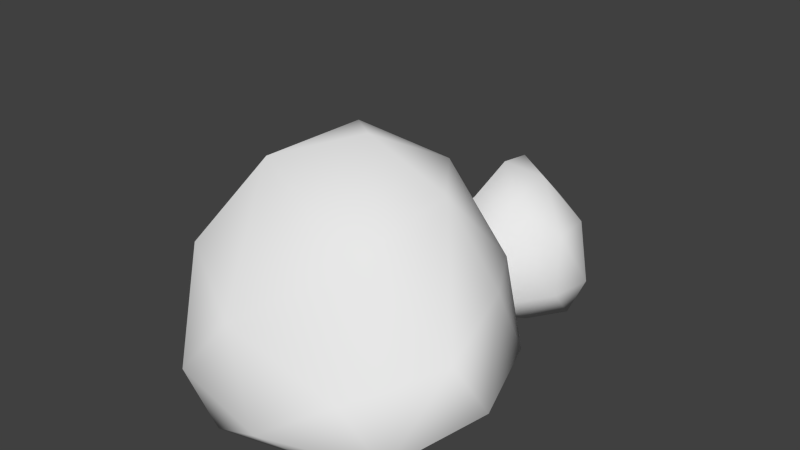 # Source: RockSmallA.blend  (saved by Blender 2.76.0; exported with 4.5.12 LTS)
import bpy
from mathutils import Matrix  # noqa: F401  (used for matrix-valued properties, if any)

bpy.ops.wm.read_factory_settings(use_empty=True)
scene = bpy.context.scene
scene.name = 'Scene'

# ---- collections
col_collection_1 = bpy.data.collections.new('Collection 1'); scene.collection.children.link(col_collection_1)

# ---- materials (node trees are filled in below, after node groups)
mat_rocksbmat = bpy.data.materials.new('RocksBMat')
mat_rocksbmat.alpha_threshold = 0.0
mat_rocksbmat.roughness = 0.5

# ---- material node trees
mat_rocksbmat.use_nodes = True; mat_rocksbmat.node_tree.nodes.clear()
_N = mat_rocksbmat.node_tree.nodes; _L = mat_rocksbmat.node_tree.links
n0 = _N.new('ShaderNodeOutputMaterial'); n0.name = 'Material Output'; n0.location = (300, 300)
n1 = _N.new('ShaderNodeBsdfDiffuse'); n1.name = 'Diffuse BSDF'; n1.location = (10, 300)
_L.new(n1.outputs[0], n0.inputs[0])
n0.is_active_output = True

# ---- world
world_world = bpy.data.worlds.new('World'); scene.world = world_world
world_world.color = (0.05088, 0.05088, 0.05088)
world_world.use_sun_shadow = False
world_world.sun_shadow_jitter_overblur = 0.0
world_world.cycles.sampling_method = 'MANUAL'
world_world.cycles.sample_map_resolution = 256

# ---- meshes
me_icosphere_001 = bpy.data.meshes.new('Icosphere.001')
me_icosphere_001.from_pydata([(0.2208, -1.036, -1.005), (0.1302, -1.841, -0.9112), (-0.1501, -1.054, -0.8839), (0.05477, -0.1435, -0.9194), (0.5722, -0.3419, -0.884), (0.6372, -1.344, -0.9186), (-0.0468, -1.627, 0.04829), (-0.0833, -0.4403, 0.02686), (0.3814, -0.1162, -0.2268), (0.7012, -0.7138, -0.1701), (0.5272, -1.657, -0.5294), (0.3161, -0.9548, 0.6382), (0.006428, -1.092, -1.005), (0.1597, -1.495, -0.996), (-0.04226, -1.567, -0.9283), (0.4406, -1.66, -0.9578), (0.4229, -1.187, -0.996), (0.1252, -0.5494, -0.994), (-0.09546, -0.5114, -0.9576), (0.414, -0.5866, -1.005), (0.3154, -0.2085, -0.9576), (0.6713, -0.7134, -0.9283), (0.3263, -1.903, -0.7488), (0.6882, -1.64, -0.7894), (-0.1514, -1.41, -0.5385), (0.01209, -1.877, -0.5949), (-0.06089, -0.1476, -0.5704), (-0.1938, -0.703, -0.5687), (0.4973, -0.1404, -0.6728), (0.1893, 0.02157, -0.5818), (0.81, -1.053, -0.6728), (0.6908, -0.4346, -0.6727), (0.1725, -1.795, -0.2237), (-0.09802, -1.019, 0.07652), (0.1369, -0.127, 0.05003), (0.5944, -0.3656, -0.1616), (0.7492, -1.231, -0.3306), (0.09386, -1.307, 0.5159), (0.3951, -1.28, 0.05508), (0.1285, -0.6488, 0.5338), (0.3931, -0.4352, 0.3616), (0.5391, -0.8026, 0.3423), (-0.2066, 0.07754, -0.9935), (-0.3529, 0.3288, -0.9517), (-0.1233, 0.3384, -0.9395), (0.01833, -0.01683, -0.9553), (-0.1443, -0.3285, -0.9395), (-0.3684, -0.1385, -0.955), (-0.267, 0.4014, -0.5235), (-0.01114, 0.1483, -0.533), (-0.05257, -0.2494, -0.6462), (-0.252, -0.3306, -0.6209), (-0.4078, 0.01106, -0.7813), (-0.2119, -0.007513, -0.2602), (-0.168, 0.2391, -0.9935), (-0.2877, 0.2273, -0.9895), (-0.2555, 0.3841, -0.9593), (-0.3881, 0.07166, -0.9725), (-0.2854, -0.02693, -0.9895), (-0.08274, 0.02958, -0.9886), (-0.02308, 0.1734, -0.9724), (-0.1582, -0.1616, -0.9935), (-0.05631, -0.182, -0.9724), (-0.2449, -0.3101, -0.9593), (-0.4118, 0.2077, -0.8792), (-0.4419, -0.1044, -0.8973), (-0.1971, 0.4228, -0.7853), (-0.3327, 0.4191, -0.8105), (0.0446, 0.0642, -0.7996), (-0.03995, 0.2864, -0.7988), (-0.08477, -0.3239, -0.8453), (0.02119, -0.1486, -0.8046), (-0.3483, -0.3263, -0.8453), (-0.1914, -0.3889, -0.8452), (-0.3532, 0.2888, -0.6448), (-0.1282, 0.2942, -0.5109), (0.002507, -0.07757, -0.5227), (-0.1544, -0.3383, -0.6171), (-0.3711, -0.2425, -0.6926), (-0.2332, 0.2289, -0.3148), (-0.2983, 0.0141, -0.5204), (-0.1042, 0.05059, -0.3068), (-0.1217, -0.1826, -0.3836), (-0.2325, -0.1976, -0.3923), (0.2507, 0.6343, -1.024), (0.05843, 0.9644, -0.9686), (0.36, 0.9771, -0.9525), (0.5461, 0.5103, -0.9734), (0.3324, 0.1008, -0.9526), (0.03804, 0.3504, -0.9729), (0.1713, 1.06, -0.406), (0.5074, 0.7273, -0.4186), (0.453, 0.2048, -0.5673), (0.1909, 0.09803, -0.5341), (-0.01375, 0.5469, -0.7447), (0.2436, 0.5225, -0.06009), (0.3013, 0.8465, -1.024), (0.144, 0.831, -1.018), (0.1863, 1.037, -0.9786), (0.01212, 0.6265, -0.9959), (0.147, 0.497, -1.018), (0.4133, 0.5713, -1.017), (0.4917, 0.7602, -0.9958), (0.3142, 0.3201, -1.024), (0.448, 0.2933, -0.9958), (0.2002, 0.125, -0.9786), (-0.01902, 0.8053, -0.8733), (-0.0586, 0.3952, -0.8971), (0.263, 1.088, -0.75), (0.08491, 1.083, -0.7831), (0.5806, 0.6167, -0.7688), (0.4695, 0.9087, -0.7678), (0.4107, 0.1069, -0.8288), (0.5499, 0.3371, -0.7754), (0.06444, 0.1037, -0.8288), (0.2705, 0.02146, -0.8287), (0.05794, 0.9118, -0.5655), (0.3536, 0.9189, -0.3894), (0.5253, 0.4305, -0.405), (0.3191, 0.08787, -0.529), (0.03446, 0.2137, -0.6282), (0.2156, 0.8332, -0.1318), (0.1301, 0.5509, -0.402), (0.3851, 0.5989, -0.1213), (0.3621, 0.2925, -0.2223), (0.2165, 0.2728, -0.2336)], [], [(0, 13, 12), (1, 13, 15), (0, 12, 17), (0, 17, 19), (0, 19, 16), (1, 15, 22), (2, 14, 24), (3, 18, 26), (4, 20, 28), (5, 21, 30), (1, 22, 25), (2, 24, 27), (3, 26, 29), (4, 28, 31), (5, 30, 23), (6, 32, 37), (7, 33, 39), (8, 34, 40), (9, 35, 41), (10, 36, 38), (38, 41, 11), (38, 36, 41), (36, 9, 41), (41, 40, 11), (41, 35, 40), (35, 8, 40), (40, 39, 11), (40, 34, 39), (34, 7, 39), (39, 37, 11), (39, 33, 37), (33, 6, 37), (37, 38, 11), (37, 32, 38), (32, 10, 38), (23, 36, 10), (23, 30, 36), (30, 9, 36), (31, 35, 9), (31, 28, 35), (28, 8, 35), (29, 34, 8), (29, 26, 34), (26, 7, 34), (27, 33, 7), (27, 24, 33), (24, 6, 33), (25, 32, 6), (25, 22, 32), (22, 10, 32), (30, 31, 9), (30, 21, 31), (21, 4, 31), (28, 29, 8), (28, 20, 29), (20, 3, 29), (26, 27, 7), (26, 18, 27), (18, 2, 27), (24, 25, 6), (24, 14, 25), (14, 1, 25), (22, 23, 10), (22, 15, 23), (15, 5, 23), (16, 21, 5), (16, 19, 21), (19, 4, 21), (19, 20, 4), (19, 17, 20), (17, 3, 20), (17, 18, 3), (17, 12, 18), (12, 2, 18), (15, 16, 5), (15, 13, 16), (13, 0, 16), (12, 14, 2), (12, 13, 14), (13, 1, 14), (42, 55, 54), (43, 55, 57), (42, 54, 59), (42, 59, 61), (42, 61, 58), (43, 57, 64), (44, 56, 66), (45, 60, 68), (46, 62, 70), (47, 63, 72), (43, 64, 67), (44, 66, 69), (45, 68, 71), (46, 70, 73), (47, 72, 65), (48, 74, 79), (49, 75, 81), (50, 76, 82), (51, 77, 83), (52, 78, 80), (80, 83, 53), (80, 78, 83), (78, 51, 83), (83, 82, 53), (83, 77, 82), (77, 50, 82), (82, 81, 53), (82, 76, 81), (76, 49, 81), (81, 79, 53), (81, 75, 79), (75, 48, 79), (79, 80, 53), (79, 74, 80), (74, 52, 80), (65, 78, 52), (65, 72, 78), (72, 51, 78), (73, 77, 51), (73, 70, 77), (70, 50, 77), (71, 76, 50), (71, 68, 76), (68, 49, 76), (69, 75, 49), (69, 66, 75), (66, 48, 75), (67, 74, 48), (67, 64, 74), (64, 52, 74), (72, 73, 51), (72, 63, 73), (63, 46, 73), (70, 71, 50), (70, 62, 71), (62, 45, 71), (68, 69, 49), (68, 60, 69), (60, 44, 69), (66, 67, 48), (66, 56, 67), (56, 43, 67), (64, 65, 52), (64, 57, 65), (57, 47, 65), (58, 63, 47), (58, 61, 63), (61, 46, 63), (61, 62, 46), (61, 59, 62), (59, 45, 62), (59, 60, 45), (59, 54, 60), (54, 44, 60), (57, 58, 47), (57, 55, 58), (55, 42, 58), (54, 56, 44), (54, 55, 56), (55, 43, 56), (84, 97, 96), (85, 97, 99), (84, 96, 101), (84, 101, 103), (84, 103, 100), (85, 99, 106), (86, 98, 108), (87, 102, 110), (88, 104, 112), (89, 105, 114), (85, 106, 109), (86, 108, 111), (87, 110, 113), (88, 112, 115), (89, 114, 107), (90, 116, 121), (91, 117, 123), (92, 118, 124), (93, 119, 125), (94, 120, 122), (122, 125, 95), (122, 120, 125), (120, 93, 125), (125, 124, 95), (125, 119, 124), (119, 92, 124), (124, 123, 95), (124, 118, 123), (118, 91, 123), (123, 121, 95), (123, 117, 121), (117, 90, 121), (121, 122, 95), (121, 116, 122), (116, 94, 122), (107, 120, 94), (107, 114, 120), (114, 93, 120), (115, 119, 93), (115, 112, 119), (112, 92, 119), (113, 118, 92), (113, 110, 118), (110, 91, 118), (111, 117, 91), (111, 108, 117), (108, 90, 117), (109, 116, 90), (109, 106, 116), (106, 94, 116), (114, 115, 93), (114, 105, 115), (105, 88, 115), (112, 113, 92), (112, 104, 113), (104, 87, 113), (110, 111, 91), (110, 102, 111), (102, 86, 111), (108, 109, 90), (108, 98, 109), (98, 85, 109), (106, 107, 94), (106, 99, 107), (99, 89, 107), (100, 105, 89), (100, 103, 105), (103, 88, 105), (103, 104, 88), (103, 101, 104), (101, 87, 104), (101, 102, 87), (101, 96, 102), (96, 86, 102), (99, 100, 89), (99, 97, 100), (97, 84, 100), (96, 98, 86), (96, 97, 98), (97, 85, 98)])
me_icosphere_001.polygons.foreach_set('use_smooth', [True] * 240)
_uv = me_icosphere_001.uv_layers.new(name='UVMap')
_uv.uv.foreach_set('vector', [0.8725, 0.111, 0.8636, 0.1677, 0.8457, 0.1174, 0.8593, 0.2108, 0.8636, 0.1677, 0.8981, 0.1892, 0.8725, 0.111, 0.8457, 0.1174, 0.8621, 0.05037, 0.8725, 0.111, 0.8621, 0.05037, 0.8977, 0.05576, 0.8725, 0.111, 0.8977, 0.05576, 0.8971, 0.1304, 0.8593, 0.2108, 0.8981, 0.1892, 0.8841, 0.2195, 0.3268, 0.5756, 0.3342, 0.64, 0.2852, 0.6208, 0.3283, 0.4649, 0.3342, 0.5087, 0.2849, 0.4654, 0.9894, 0.402, 0.9559, 0.4069, 0.9828, 0.3752, 0.3361, 0.732, 0.3361, 0.8083, 0.3117, 0.7614, 0.9064, 0.4063, 0.8794, 0.3942, 0.916, 0.3733, 0.3268, 0.5756, 0.2852, 0.6208, 0.2865, 0.5328, 0.9242, 0.3978, 0.916, 0.3529, 0.9457, 0.3589, 0.326, 0.8552, 0.2975, 0.8793, 0.3053, 0.8393, 0.3361, 0.732, 0.3117, 0.7614, 0.3236, 0.6935, 0.916, 0.2882, 0.8916, 0.3296, 0.8946, 0.2195, 0.2118, 0.5035, 0.2076, 0.5751, 0.1498, 0.5331, 0.9761, 0.3184, 0.9509, 0.2801, 0.9894, 0.2457, 0.2468, 0.8001, 0.2408, 0.8447, 0.1805, 0.7876, 0.8536, 0.3574, 0.8269, 0.312, 0.8645, 0.2702, 0.2115, 0.7352, 0.1805, 0.7876, 0.138, 0.7708, 0.2115, 0.7352, 0.2695, 0.7376, 0.1805, 0.7876, 0.2695, 0.7376, 0.2468, 0.8001, 0.1805, 0.7876, 0.1805, 0.7876, 0.1718, 0.8353, 0.138, 0.7708, 0.1805, 0.7876, 0.2408, 0.8447, 0.1718, 0.8353, 0.2408, 0.8447, 0.2403, 0.8803, 0.1718, 0.8353, 0.1718, 0.8353, 0.1429, 0.8131, 0.138, 0.7708, 0.9894, 0.2457, 0.9509, 0.2801, 0.961, 0.2195, 0.2081, 0.467, 0.2118, 0.5035, 0.1498, 0.5331, 0.1498, 0.5331, 0.1542, 0.6142, 0.138, 0.5732, 0.1498, 0.5331, 0.2076, 0.5751, 0.1542, 0.6142, 0.2076, 0.5751, 0.2132, 0.6507, 0.1542, 0.6142, 0.1462, 0.7337, 0.2115, 0.7352, 0.138, 0.7708, 0.1462, 0.7337, 0.2389, 0.68, 0.2115, 0.7352, 0.8916, 0.3296, 0.8536, 0.3574, 0.8645, 0.2702, 0.3236, 0.6935, 0.2695, 0.7376, 0.2871, 0.6922, 0.3236, 0.6935, 0.3117, 0.7614, 0.2695, 0.7376, 0.3117, 0.7614, 0.2468, 0.8001, 0.2695, 0.7376, 0.3053, 0.8393, 0.2408, 0.8447, 0.2468, 0.8001, 0.3053, 0.8393, 0.2975, 0.8793, 0.2408, 0.8447, 0.2975, 0.8793, 0.2403, 0.8803, 0.2408, 0.8447, 0.9457, 0.3589, 0.9509, 0.2801, 0.9761, 0.3184, 0.9457, 0.3589, 0.916, 0.3529, 0.9509, 0.2801, 0.2849, 0.4654, 0.2118, 0.5035, 0.2081, 0.467, 0.2865, 0.5328, 0.2076, 0.5751, 0.2118, 0.5035, 0.2865, 0.5328, 0.2852, 0.6208, 0.2076, 0.5751, 0.2852, 0.6208, 0.2132, 0.6507, 0.2076, 0.5751, 0.916, 0.3733, 0.8916, 0.3296, 0.916, 0.2882, 0.916, 0.3733, 0.8794, 0.3942, 0.8916, 0.3296, 0.8794, 0.3942, 0.8536, 0.3574, 0.8916, 0.3296, 0.3117, 0.7614, 0.3053, 0.8393, 0.2468, 0.8001, 0.3117, 0.7614, 0.3361, 0.8083, 0.3053, 0.8393, 0.3361, 0.8083, 0.326, 0.8552, 0.3053, 0.8393, 0.9828, 0.3752, 0.9457, 0.3589, 0.9761, 0.3184, 0.9828, 0.3752, 0.9559, 0.4069, 0.9457, 0.3589, 0.9559, 0.4069, 0.9242, 0.3978, 0.9457, 0.3589, 0.2849, 0.4654, 0.2865, 0.5328, 0.2118, 0.5035, 0.2849, 0.4654, 0.3342, 0.5087, 0.2865, 0.5328, 0.3342, 0.5087, 0.3268, 0.5756, 0.2865, 0.5328, 0.2852, 0.6208, 0.2939, 0.68, 0.2132, 0.6507, 0.2852, 0.6208, 0.3342, 0.64, 0.2939, 0.68, 0.3342, 0.64, 0.3332, 0.6756, 0.2939, 0.68, 0.8794, 0.3942, 0.8377, 0.3858, 0.8536, 0.3574, 0.8841, 0.2195, 0.8981, 0.1892, 0.9296, 0.1878, 0.8981, 0.1892, 0.9236, 0.1506, 0.9296, 0.1878, 0.8971, 0.1304, 0.9296, 0.07242, 0.9236, 0.1506, 0.8971, 0.1304, 0.8977, 0.05576, 0.9296, 0.07242, 0.8977, 0.05576, 0.9186, 0.02617, 0.9296, 0.07242, 0.8977, 0.05576, 0.8868, 0.008704, 0.9186, 0.02617, 0.8977, 0.05576, 0.8621, 0.05037, 0.8868, 0.008704, 0.8621, 0.05037, 0.8548, 0.0, 0.8868, 0.008704, 0.8621, 0.05037, 0.835, 0.04512, 0.8548, 0.0, 0.8621, 0.05037, 0.8457, 0.1174, 0.835, 0.04512, 0.8457, 0.1174, 0.8269, 0.1125, 0.835, 0.04512, 0.8981, 0.1892, 0.8971, 0.1304, 0.9236, 0.1506, 0.8981, 0.1892, 0.8636, 0.1677, 0.8971, 0.1304, 0.8636, 0.1677, 0.8725, 0.111, 0.8971, 0.1304, 0.8457, 0.1174, 0.8386, 0.1764, 0.8269, 0.1125, 0.8457, 0.1174, 0.8636, 0.1677, 0.8386, 0.1764, 0.8636, 0.1677, 0.8593, 0.2108, 0.8386, 0.1764, 0.4412, 0.9526, 0.4589, 0.9739, 0.4402, 0.9797, 0.4724, 0.988, 0.4589, 0.9739, 0.4699, 0.9458, 0.4412, 0.9526, 0.4402, 0.9797, 0.4198, 0.9489, 0.4412, 0.9526, 0.4198, 0.9489, 0.4258, 0.916, 0.4412, 0.9526, 0.4258, 0.916, 0.4504, 0.9334, 0.9392, 0.6891, 0.9438, 0.7303, 0.9279, 0.7083, 0.3453, 0.5943, 0.3666, 0.5883, 0.3607, 0.6175, 0.8917, 0.5455, 0.8607, 0.538, 0.8872, 0.5202, 0.938, 0.5479, 0.9152, 0.5511, 0.9429, 0.5366, 0.9421, 0.7648, 0.9438, 0.7942, 0.9252, 0.7961, 0.9392, 0.6891, 0.9279, 0.7083, 0.9157, 0.6754, 0.3453, 0.5943, 0.3607, 0.6175, 0.3342, 0.6189, 0.8917, 0.5455, 0.8872, 0.5202, 0.9195, 0.5286, 0.3785, 0.6841, 0.3865, 0.6995, 0.3714, 0.6917, 0.9421, 0.7648, 0.9252, 0.7961, 0.9324, 0.7586, 0.8691, 0.6806, 0.8894, 0.6972, 0.836, 0.7102, 0.8862, 0.4741, 0.8628, 0.4588, 0.9108, 0.4397, 0.9416, 0.5054, 0.9219, 0.4826, 0.9429, 0.4599, 0.3567, 0.7264, 0.3724, 0.729, 0.3525, 0.7694, 0.913, 0.7409, 0.8998, 0.783, 0.8706, 0.7432, 0.8706, 0.7432, 0.8508, 0.7791, 0.8284, 0.7492, 0.8706, 0.7432, 0.8998, 0.783, 0.8508, 0.7791, 0.3361, 0.7196, 0.3567, 0.7264, 0.3525, 0.7694, 0.3525, 0.7694, 0.3696, 0.7748, 0.3482, 0.803, 0.3525, 0.7694, 0.3724, 0.729, 0.3696, 0.7748, 0.3724, 0.729, 0.3865, 0.7343, 0.3696, 0.7748, 0.9429, 0.4599, 0.9108, 0.4397, 0.9203, 0.4296, 0.9429, 0.4599, 0.9219, 0.4826, 0.9108, 0.4397, 0.9219, 0.4826, 0.8862, 0.4741, 0.9108, 0.4397, 0.9108, 0.4397, 0.8807, 0.4269, 0.9203, 0.4296, 0.9108, 0.4397, 0.8628, 0.4588, 0.8807, 0.4269, 0.8628, 0.4588, 0.8433, 0.4492, 0.8807, 0.4269, 0.836, 0.7102, 0.8706, 0.7432, 0.8284, 0.7492, 0.836, 0.7102, 0.8894, 0.6972, 0.8706, 0.7432, 0.8894, 0.6972, 0.913, 0.7409, 0.8706, 0.7432, 0.9324, 0.7586, 0.8998, 0.783, 0.913, 0.7409, 0.9324, 0.7586, 0.9252, 0.7961, 0.8998, 0.783, 0.3445, 0.6922, 0.3567, 0.7264, 0.3361, 0.7196, 0.3714, 0.6917, 0.3724, 0.729, 0.3567, 0.7264, 0.3714, 0.6917, 0.3865, 0.6995, 0.3724, 0.729, 0.3865, 0.6995, 0.3865, 0.7343, 0.3724, 0.729, 0.9195, 0.5286, 0.9219, 0.4826, 0.9416, 0.5054, 0.9195, 0.5286, 0.8872, 0.5202, 0.9219, 0.4826, 0.8872, 0.5202, 0.8862, 0.4741, 0.9219, 0.4826, 0.8514, 0.5066, 0.8628, 0.4588, 0.8862, 0.4741, 0.8514, 0.5066, 0.8284, 0.4909, 0.8628, 0.4588, 0.3607, 0.6175, 0.3769, 0.6586, 0.3541, 0.6638, 0.9157, 0.6754, 0.8894, 0.6972, 0.8691, 0.6806, 0.9157, 0.6754, 0.9279, 0.7083, 0.8894, 0.6972, 0.9279, 0.7083, 0.913, 0.7409, 0.8894, 0.6972, 0.3445, 0.6922, 0.3714, 0.6917, 0.3567, 0.7264, 0.3445, 0.6922, 0.3622, 0.68, 0.3714, 0.6917, 0.4347, 0.8894, 0.4179, 0.8896, 0.4229, 0.8782, 0.9429, 0.5366, 0.9195, 0.5286, 0.9416, 0.5054, 0.9429, 0.5366, 0.9152, 0.5511, 0.9195, 0.5286, 0.9152, 0.5511, 0.8917, 0.5455, 0.9195, 0.5286, 0.8872, 0.5202, 0.8514, 0.5066, 0.8862, 0.4741, 0.8872, 0.5202, 0.8607, 0.538, 0.8514, 0.5066, 0.8607, 0.538, 0.8351, 0.5212, 0.8514, 0.5066, 0.3607, 0.6175, 0.3821, 0.6108, 0.3769, 0.6586, 0.3607, 0.6175, 0.3666, 0.5883, 0.3821, 0.6108, 0.3666, 0.5883, 0.3821, 0.5879, 0.3821, 0.6108, 0.9279, 0.7083, 0.9324, 0.7586, 0.913, 0.7409, 0.9279, 0.7083, 0.9438, 0.7303, 0.9324, 0.7586, 0.4699, 0.9458, 0.4599, 0.9128, 0.4724, 0.9158, 0.4504, 0.9334, 0.4347, 0.8894, 0.4599, 0.9128, 0.4504, 0.9334, 0.4258, 0.916, 0.4347, 0.8894, 0.4258, 0.916, 0.4179, 0.8896, 0.4347, 0.8894, 0.4258, 0.916, 0.4087, 0.9159, 0.4179, 0.8896, 0.4258, 0.916, 0.4198, 0.9489, 0.4087, 0.9159, 0.4198, 0.9489, 0.402, 0.9447, 0.4087, 0.9159, 0.4198, 0.9489, 0.4148, 0.9738, 0.402, 0.9447, 0.4198, 0.9489, 0.4402, 0.9797, 0.4148, 0.9738, 0.4402, 0.9797, 0.4359, 0.9969, 0.4148, 0.9738, 0.4699, 0.9458, 0.4504, 0.9334, 0.4599, 0.9128, 0.4699, 0.9458, 0.4589, 0.9739, 0.4504, 0.9334, 0.4589, 0.9739, 0.4412, 0.9526, 0.4504, 0.9334, 0.4402, 0.9797, 0.4586, 1.0, 0.4359, 0.9969, 0.4402, 0.9797, 0.4589, 0.9739, 0.4586, 1.0, 0.4589, 0.9739, 0.4724, 0.988, 0.4586, 1.0, 0.9688, 0.0744, 0.9866, 0.09572, 0.9678, 0.1015, 1.0, 0.1098, 0.9866, 0.09572, 0.9975, 0.06757, 0.9688, 0.0744, 0.9678, 0.1015, 0.9475, 0.0707, 0.9688, 0.0744, 0.9475, 0.0707, 0.9534, 0.03772, 0.9688, 0.0744, 0.9534, 0.03772, 0.9781, 0.05515, 0.9392, 0.8098, 0.9438, 0.851, 0.9279, 0.8291, 0.3472, 0.8094, 0.3685, 0.8034, 0.3626, 0.8325, 0.8917, 0.6698, 0.8607, 0.6623, 0.8872, 0.6445, 0.938, 0.6721, 0.9152, 0.6754, 0.9429, 0.6609, 0.9421, 0.8855, 0.9438, 0.915, 0.9252, 0.9169, 0.9392, 0.8098, 0.9279, 0.8291, 0.9157, 0.7961, 0.3472, 0.8094, 0.3626, 0.8325, 0.3361, 0.8339, 0.8917, 0.6698, 0.8872, 0.6445, 0.9195, 0.6529, 0.3766, 0.469, 0.3846, 0.4844, 0.3695, 0.4767, 0.9421, 0.8855, 0.9252, 0.9169, 0.9324, 0.8793, 0.8691, 0.8014, 0.8894, 0.8179, 0.836, 0.8309, 0.8862, 0.5983, 0.8628, 0.583, 0.9108, 0.5639, 0.9416, 0.6297, 0.9219, 0.6069, 0.9429, 0.5842, 0.3548, 0.5113, 0.3705, 0.5139, 0.3506, 0.5544, 0.913, 0.8616, 0.8998, 0.9037, 0.8706, 0.8639, 0.8706, 0.8639, 0.8508, 0.8998, 0.8284, 0.8699, 0.8706, 0.8639, 0.8998, 0.9037, 0.8508, 0.8998, 0.3342, 0.5045, 0.3548, 0.5113, 0.3506, 0.5544, 0.3506, 0.5544, 0.3677, 0.5597, 0.3463, 0.5879, 0.3506, 0.5544, 0.3705, 0.5139, 0.3677, 0.5597, 0.3705, 0.5139, 0.3846, 0.5192, 0.3677, 0.5597, 0.9429, 0.5842, 0.9108, 0.5639, 0.9203, 0.5539, 0.9429, 0.5842, 0.9219, 0.6069, 0.9108, 0.5639, 0.9219, 0.6069, 0.8862, 0.5983, 0.9108, 0.5639, 0.9108, 0.5639, 0.8807, 0.5511, 0.9203, 0.5539, 0.9108, 0.5639, 0.8628, 0.583, 0.8807, 0.5511, 0.8628, 0.583, 0.8433, 0.5734, 0.8807, 0.5511, 0.836, 0.8309, 0.8706, 0.8639, 0.8284, 0.8699, 0.836, 0.8309, 0.8894, 0.8179, 0.8706, 0.8639, 0.8894, 0.8179, 0.913, 0.8616, 0.8706, 0.8639, 0.9324, 0.8793, 0.8998, 0.9037, 0.913, 0.8616, 0.9324, 0.8793, 0.9252, 0.9169, 0.8998, 0.9037, 0.3426, 0.4771, 0.3548, 0.5113, 0.3342, 0.5045, 0.3695, 0.4767, 0.3705, 0.5139, 0.3548, 0.5113, 0.3695, 0.4767, 0.3846, 0.4844, 0.3705, 0.5139, 0.3846, 0.4844, 0.3846, 0.5192, 0.3705, 0.5139, 0.9195, 0.6529, 0.9219, 0.6069, 0.9416, 0.6297, 0.9195, 0.6529, 0.8872, 0.6445, 0.9219, 0.6069, 0.8872, 0.6445, 0.8862, 0.5983, 0.9219, 0.6069, 0.8514, 0.6308, 0.8628, 0.583, 0.8862, 0.5983, 0.8514, 0.6308, 0.8284, 0.6152, 0.8628, 0.583, 0.3626, 0.8325, 0.3789, 0.8737, 0.356, 0.8788, 0.9157, 0.7961, 0.8894, 0.8179, 0.8691, 0.8014, 0.9157, 0.7961, 0.9279, 0.8291, 0.8894, 0.8179, 0.9279, 0.8291, 0.913, 0.8616, 0.8894, 0.8179, 0.3426, 0.4771, 0.3695, 0.4767, 0.3548, 0.5113, 0.3426, 0.4771, 0.3603, 0.4649, 0.3695, 0.4767, 0.9623, 0.01112, 0.9455, 0.01137, 0.9505, 0.0, 0.9429, 0.6609, 0.9195, 0.6529, 0.9416, 0.6297, 0.9429, 0.6609, 0.9152, 0.6754, 0.9195, 0.6529, 0.9152, 0.6754, 0.8917, 0.6698, 0.9195, 0.6529, 0.8872, 0.6445, 0.8514, 0.6308, 0.8862, 0.5983, 0.8872, 0.6445, 0.8607, 0.6623, 0.8514, 0.6308, 0.8607, 0.6623, 0.8351, 0.6454, 0.8514, 0.6308, 0.3626, 0.8325, 0.3841, 0.8259, 0.3789, 0.8737, 0.3626, 0.8325, 0.3685, 0.8034, 0.3841, 0.8259, 0.3685, 0.8034, 0.3841, 0.803, 0.3841, 0.8259, 0.9279, 0.8291, 0.9324, 0.8793, 0.913, 0.8616, 0.9279, 0.8291, 0.9438, 0.851, 0.9324, 0.8793, 0.9975, 0.06757, 0.9875, 0.03457, 1.0, 0.03753, 0.9781, 0.05515, 0.9623, 0.01112, 0.9875, 0.03457, 0.9781, 0.05515, 0.9534, 0.03772, 0.9623, 0.01112, 0.9534, 0.03772, 0.9455, 0.01137, 0.9623, 0.01112, 0.9534, 0.03772, 0.9364, 0.03769, 0.9455, 0.01137, 0.9534, 0.03772, 0.9475, 0.0707, 0.9364, 0.03769, 0.9475, 0.0707, 0.9296, 0.06646, 0.9364, 0.03769, 0.9475, 0.0707, 0.9424, 0.09558, 0.9296, 0.06646, 0.9475, 0.0707, 0.9678, 0.1015, 0.9424, 0.09558, 0.9678, 0.1015, 0.9636, 0.1187, 0.9424, 0.09558, 0.9975, 0.06757, 0.9781, 0.05515, 0.9875, 0.03457, 0.9975, 0.06757, 0.9866, 0.09572, 0.9781, 0.05515, 0.9866, 0.09572, 0.9688, 0.0744, 0.9781, 0.05515, 0.9678, 0.1015, 0.9863, 0.1218, 0.9636, 0.1187, 0.9678, 0.1015, 0.9866, 0.09572, 0.9863, 0.1218, 0.9866, 0.09572, 1.0, 0.1098, 0.9863, 0.1218])
me_icosphere_001.materials.append(mat_rocksbmat)
me_icosphere_001.use_remesh_preserve_volume = False
me_icosphere_001.use_remesh_preserve_attributes = False
me_icosphere_001.use_mirror_vertex_groups = False
me_icosphere_001.update()

# ---- objects
ob_rocksmalla = bpy.data.objects.new('RockSmallA', me_icosphere_001)

# ---- transforms, parenting, visibility, modifiers, constraints
ob_rocksmalla.location = (0.0, 0.0, 0.1979)
ob_rocksmalla.scale = (0.3615, 0.1983, 0.1983)
ob_rocksmalla.lineart.crease_threshold = 0.0

# ---- collection membership
col_collection_1.objects.link(ob_rocksmalla)

# ---- scene / render settings (as saved in the file)
scene.frame_start = 1; scene.frame_end = 250; scene.frame_set(1)
scene.render.engine = 'CYCLES'
scene.render.resolution_percentage = 50
scene.render.dither_intensity = 0.0
scene.cycles.use_denoising = False
scene.cycles.samples = 10
scene.cycles.sampling_pattern = 'TABULATED_SOBOL'
scene.cycles.light_sampling_threshold = 0.0
scene.cycles.use_adaptive_sampling = False
scene.cycles.use_light_tree = False
scene.cycles.blur_glossy = 0.0
scene.cycles.pixel_filter_type = 'GAUSSIAN'
scene.cycles.sample_clamp_indirect = 0.0
scene.view_settings.view_transform = 'Standard'
bpy.context.view_layer.update()

# ---- added for rendering (the .blend has no active camera and no usable light): camera, sun
cam_auto = bpy.data.cameras.new('AutoCamera')
cam_auto.lens = 50.0
cam_auto.sensor_width = 36.0
cam_auto.clip_end = 1000.0
ob_auto_camera = bpy.data.objects.new('AutoCamera', cam_auto)
scene.collection.objects.link(ob_auto_camera)
ob_auto_camera.location = (0.821228, -0.986443, 0.763409)
ob_auto_camera.rotation_euler = (1.09748, -7.21219e-08, 0.694738)
scene.camera = ob_auto_camera
light_auto_sun = bpy.data.lights.new('AutoSun', 'SUN')
light_auto_sun.energy = 3.0
light_auto_sun.angle = 0.0523599
ob_auto_sun = bpy.data.objects.new('AutoSun', light_auto_sun)
scene.collection.objects.link(ob_auto_sun)
ob_auto_sun.rotation_euler = (0.872665, 0.174533, 0.523599)
bpy.context.view_layer.update()
